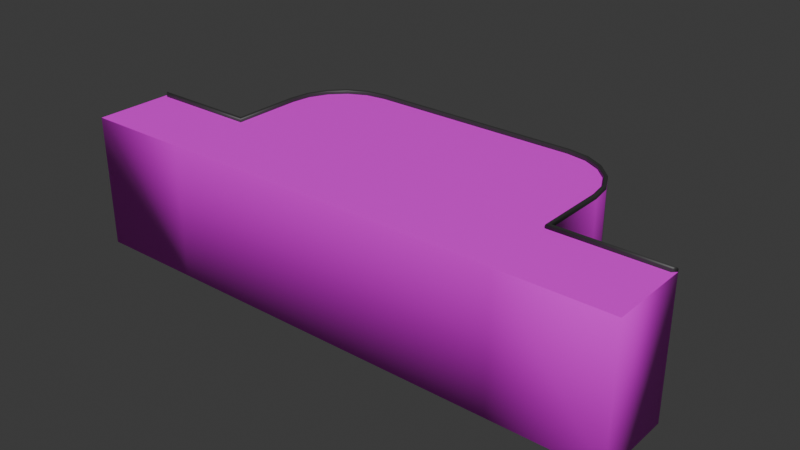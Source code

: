 # Source: stage.blend  (saved by Blender 5.0.119; exported with 4.5.12 LTS)
import bpy
from mathutils import Matrix  # noqa: F401  (used for matrix-valued properties, if any)

bpy.ops.wm.read_factory_settings(use_empty=True)
scene = bpy.context.scene
scene.name = 'Scene'

# ---- collections
col_collection = bpy.data.collections.new('Collection'); scene.collection.children.link(col_collection)

# ---- images (referenced by path relative to the original .blend; pixels are not part of the script)
import os
ASSET_DIR = os.environ.get("B2B_ASSET_DIR", "")  # directory of the original .blend (textures are referenced by path, not embedded)
HERE = os.path.dirname(os.path.abspath(__file__))  # packed textures are extracted next to this script under _unpacked/

def load_image(name, relpath, width, height, colorspace="sRGB"):
    """Load a texture the original file referenced (path relative to the .blend, or extracted next to this script)."""
    p = next((c for c in (os.path.join(HERE, relpath), os.path.join(ASSET_DIR, relpath)) if relpath and os.path.exists(c)), "")
    if p:
        img = bpy.data.images.load(p, check_existing=True)
        img.name = name
    else:  # same state as the original file: an image datablock whose file is absent (Cycles renders it pink)
        img = bpy.data.images.new(name, width, height)
        img.source = "FILE"
        img.filepath = "//" + (relpath or name)
    img.colorspace_settings.name = colorspace
    return img
img_stage_floor_pine_tex_jpg = load_image('stage_floor_pine_tex.jpg', 'stage_floor_pine_tex.jpg', 1024, 1024, 'sRGB')

# ---- materials (node trees are filled in below, after node groups)
mat_wood = bpy.data.materials.new('WOOD')
mat_wood.alpha_threshold = 0.0
mat_wood.use_backface_culling_lightprobe_volume = False
mat_wood.roughness = 0.5
mat_wood.line_color = (0.0, 0.0, 0.0, 1.0)
mat_edge = bpy.data.materials.new('EDGE')

# ---- material node trees
mat_wood.use_nodes = True; mat_wood.node_tree.nodes.clear()
_N = mat_wood.node_tree.nodes; _L = mat_wood.node_tree.links
n0 = _N.new('ShaderNodeOutputMaterial'); n0.name = 'Material Output'; n0.location = (200, 100)
n1 = _N.new('ShaderNodeBsdfPrincipled'); n1.name = 'Principled BSDF'; n1.location = (-200, 100)
n2 = _N.new('ShaderNodeTexImage'); n2.name = 'Image Texture'; n2.location = (-490, 80)
n2.image = img_stage_floor_pine_tex_jpg
_L.new(n1.outputs[0], n0.inputs[0])
_L.new(n2.outputs[0], n1.inputs[0])
n0.is_active_output = True
mat_edge.use_nodes = True; mat_edge.node_tree.nodes.clear()
_N = mat_edge.node_tree.nodes; _L = mat_edge.node_tree.links
n0 = _N.new('ShaderNodeBsdfPrincipled'); n0.name = 'Principled BSDF'; n0.location = (-200, 100)
n0.inputs[0].default_value = (0.0339, 0.0339, 0.0339, 1.0)
n1 = _N.new('ShaderNodeOutputMaterial'); n1.name = 'Material Output'; n1.location = (200, 100)
_L.new(n0.outputs[0], n1.inputs[0])
n1.is_active_output = True

# ---- world
world_world = bpy.data.worlds.new('World'); scene.world = world_world
world_world.use_nodes = True; world_world.node_tree.nodes.clear()
_N = world_world.node_tree.nodes; _L = world_world.node_tree.links
n0 = _N.new('ShaderNodeOutputWorld'); n0.name = 'World Output'; n0.location = (200, 100)
n1 = _N.new('ShaderNodeBackground'); n1.name = 'Background'; n1.location = (-200, 100)
n1.inputs[0].default_value = (0.05088, 0.05088, 0.05088, 1.0)
_L.new(n1.outputs[0], n0.inputs[0])
n0.is_active_output = True
world_world.color = (0.05088, 0.05088, 0.05088)
world_world.sun_shadow_jitter_overblur = 0.0

# ---- meshes
me_cube_001 = bpy.data.meshes.new('Cube.001')
me_cube_001.from_pydata([(-13.0, -1.0, -8.0), (-12.72, -1.278, 2.0), (13.0, -1.0, -8.0), (12.72, -1.278, 2.0), (-13.0, 4.0, -8.0), (-8.0, 9.0, -8.0), (-12.76, 5.545, -8.0), (-12.05, 6.939, -8.0), (-10.94, 8.045, -8.0), (-9.545, 8.755, -8.0), (-7.978, 8.722, 2.0), (-12.72, 3.978, 2.0), (-9.458, 8.488, 2.0), (-10.77, 7.817, 2.0), (-11.82, 6.774, 2.0), (-12.49, 5.458, 2.0), (8.0, 9.0, -8.0), (13.0, 4.0, -8.0), (9.545, 8.755, -8.0), (10.94, 8.045, -8.0), (12.05, 6.939, -8.0), (12.76, 5.545, -8.0), (12.72, 3.978, 2.0), (7.978, 8.722, 2.0), (12.49, 5.458, 2.0), (11.82, 6.774, 2.0), (10.77, 7.817, 2.0), (9.458, 8.488, 2.0), (-13.0, -7.0, -8.0), (-13.0, -6.722, 2.0), (13.0, -6.722, 2.0), (13.0, -7.0, -8.0), (20.72, -1.278, 2.0), (21.0, -1.0, -8.0), (20.72, -6.722, 2.0), (21.0, -7.0, -8.0), (-21.0, -1.0, -8.0), (-20.72, -1.278, 2.0), (-21.0, -7.0, -8.0), (-20.72, -6.722, 2.0), (-9.545, 8.755, 2.0), (-8.0, 9.0, 2.0), (-10.94, 8.045, 2.0), (-12.05, 6.939, 2.0), (-12.76, 5.545, 2.0), (-13.0, 4.0, 2.0), (12.76, 5.545, 2.0), (13.0, 4.0, 2.0), (12.05, 6.939, 2.0), (10.94, 8.045, 2.0), (9.545, 8.755, 2.0), (8.0, 9.0, 2.0), (-13.0, -1.0, 2.0), (13.0, -1.0, 2.0), (13.0, -7.0, 2.0), (-13.0, -7.0, 2.0), (21.0, -7.0, 2.0), (21.0, -1.0, 2.0), (-21.0, -7.0, 2.0), (-21.0, -1.0, 2.0), (-9.545, 8.755, 2.19), (-9.514, 8.659, 2.291), (-9.536, 8.727, 2.261), (-7.992, 8.9, 2.291), (-8.0, 9.0, 2.19), (-7.998, 8.971, 2.261), (-10.94, 8.045, 2.19), (-10.88, 7.963, 2.291), (-10.92, 8.021, 2.261), (-12.05, 6.939, 2.19), (-11.96, 6.879, 2.291), (-12.02, 6.921, 2.261), (-12.76, 5.545, 2.19), (-12.66, 5.514, 2.291), (-12.73, 5.536, 2.261), (-13.0, 4.0, 2.19), (-12.9, 3.992, 2.291), (-12.97, 3.998, 2.261), (12.76, 5.545, 2.19), (12.66, 5.514, 2.291), (12.73, 5.536, 2.261), (12.9, 3.992, 2.291), (13.0, 4.0, 2.19), (12.97, 3.998, 2.261), (12.05, 6.939, 2.19), (11.96, 6.879, 2.291), (12.02, 6.921, 2.261), (10.94, 8.045, 2.19), (10.88, 7.963, 2.291), (10.92, 8.021, 2.261), (9.545, 8.755, 2.19), (9.514, 8.659, 2.291), (9.536, 8.727, 2.261), (8.0, 9.0, 2.19), (7.992, 8.9, 2.291), (7.998, 8.971, 2.261), (-13.0, -1.0, 2.19), (-12.9, -1.1, 2.291), (-12.97, -1.029, 2.261), (12.9, -1.1, 2.291), (13.0, -1.0, 2.19), (12.97, -1.029, 2.261), (21.0, -1.0, 2.19), (20.9, -1.1, 2.291), (20.97, -1.029, 2.261), (-20.9, -1.1, 2.291), (-21.0, -1.0, 2.19), (-20.97, -1.029, 2.261), (-9.49, 8.584, 2.291), (-9.458, 8.488, 2.19), (-9.467, 8.516, 2.261), (-7.978, 8.722, 2.19), (-7.986, 8.822, 2.291), (-7.98, 8.751, 2.261), (-10.83, 7.9, 2.291), (-10.77, 7.817, 2.19), (-10.79, 7.842, 2.261), (-11.9, 6.833, 2.291), (-11.82, 6.774, 2.19), (-11.84, 6.791, 2.261), (-12.58, 5.49, 2.291), (-12.49, 5.458, 2.19), (-12.52, 5.467, 2.261), (-12.82, 3.986, 2.291), (-12.72, 3.978, 2.19), (-12.75, 3.98, 2.261), (12.58, 5.49, 2.291), (12.49, 5.458, 2.19), (12.52, 5.467, 2.261), (12.72, 3.978, 2.19), (12.82, 3.986, 2.291), (12.75, 3.98, 2.261), (11.9, 6.833, 2.291), (11.82, 6.774, 2.19), (11.84, 6.791, 2.261), (10.83, 7.9, 2.291), (10.77, 7.817, 2.19), (10.79, 7.842, 2.261), (9.49, 8.584, 2.291), (9.458, 8.488, 2.19), (9.467, 8.516, 2.261), (7.986, 8.822, 2.291), (7.978, 8.722, 2.19), (7.98, 8.751, 2.261), (-12.82, -1.178, 2.291), (-12.72, -1.278, 2.19), (-12.75, -1.249, 2.261), (12.72, -1.278, 2.19), (12.82, -1.178, 2.291), (12.75, -1.249, 2.261), (20.82, -1.178, 2.291), (20.72, -1.278, 2.19), (20.75, -1.249, 2.261), (-20.72, -1.278, 2.19), (-20.82, -1.178, 2.291), (-20.75, -1.249, 2.261)], [], [(0, 2, 31, 28), (41, 5, 9, 40), (40, 9, 8, 42), (42, 8, 7, 43), (43, 7, 6, 44), (44, 6, 4, 45), (47, 17, 21, 46), (46, 21, 20, 48), (48, 20, 19, 49), (49, 19, 18, 50), (50, 18, 16, 51), (4, 6, 7, 8, 9, 5, 16, 18, 19, 20, 21, 17, 2, 0), (0, 52, 45, 4), (5, 41, 51, 16), (22, 24, 25, 26, 27, 23, 10, 12, 13, 14, 15, 11, 1, 3), (17, 47, 53, 2), (31, 54, 55, 28), (29, 1, 37, 39), (3, 1, 29, 30), (31, 2, 33, 35), (33, 57, 56, 35), (3, 30, 34, 32), (2, 53, 57, 33), (54, 31, 35, 56), (59, 36, 38, 58), (52, 0, 36, 59), (28, 55, 58, 38), (0, 28, 38, 36), (30, 29, 55, 54), (32, 34, 56, 57), (34, 30, 54, 56), (39, 37, 59, 58), (29, 39, 58, 55), (61, 63, 65, 62), (62, 65, 64, 60), (67, 61, 62, 68), (68, 62, 60, 66), (70, 67, 68, 71), (71, 68, 66, 69), (73, 70, 71, 74), (74, 71, 69, 72), (76, 73, 74, 77), (77, 74, 72, 75), (79, 81, 83, 80), (80, 83, 82, 78), (85, 79, 80, 86), (86, 80, 78, 84), (88, 85, 86, 89), (89, 86, 84, 87), (91, 88, 89, 92), (92, 89, 87, 90), (94, 91, 92, 95), (95, 92, 90, 93), (97, 76, 77, 98), (98, 77, 75, 96), (63, 94, 95, 65), (65, 95, 93, 64), (100, 82, 83, 101), (101, 83, 81, 99), (102, 100, 101, 104), (104, 101, 99, 103), (96, 106, 107, 98), (98, 107, 105, 97), (109, 111, 113, 110), (110, 113, 112, 108), (115, 109, 110, 116), (116, 110, 108, 114), (118, 115, 116, 119), (119, 116, 114, 117), (121, 118, 119, 122), (122, 119, 117, 120), (124, 121, 122, 125), (125, 122, 120, 123), (127, 129, 131, 128), (128, 131, 130, 126), (133, 127, 128, 134), (134, 128, 126, 132), (136, 133, 134, 137), (137, 134, 132, 135), (139, 136, 137, 140), (140, 137, 135, 138), (142, 139, 140, 143), (143, 140, 138, 141), (145, 124, 125, 146), (146, 125, 123, 144), (111, 142, 143, 113), (113, 143, 141, 112), (148, 130, 131, 149), (149, 131, 129, 147), (150, 148, 149, 152), (152, 149, 147, 151), (144, 154, 155, 146), (146, 155, 153, 145), (41, 40, 60, 64), (114, 108, 61, 67), (108, 112, 63, 61), (40, 42, 66, 60), (51, 41, 64, 93), (112, 141, 94, 63), (117, 114, 67, 70), (42, 43, 69, 66), (43, 44, 72, 69), (120, 117, 70, 73), (123, 120, 73, 76), (44, 45, 75, 72), (144, 123, 76, 97), (45, 52, 96, 75), (47, 46, 78, 82), (132, 126, 79, 85), (126, 130, 81, 79), (46, 48, 84, 78), (53, 47, 82, 100), (130, 148, 99, 81), (135, 132, 85, 88), (48, 49, 87, 84), (49, 50, 90, 87), (138, 135, 88, 91), (141, 138, 91, 94), (50, 51, 93, 90), (52, 59, 106, 96), (154, 144, 97, 105), (57, 53, 100, 102), (148, 150, 103, 99), (32, 57, 102, 104, 103, 150, 152, 151), (59, 37, 153, 155, 154, 105, 107, 106), (13, 12, 109, 115), (12, 10, 111, 109), (10, 23, 142, 111), (14, 13, 115, 118), (15, 14, 118, 121), (11, 15, 121, 124), (1, 11, 124, 145), (24, 22, 129, 127), (25, 24, 127, 133), (22, 3, 147, 129), (26, 25, 133, 136), (27, 26, 136, 139), (23, 27, 139, 142), (37, 1, 145, 153), (3, 32, 151, 147)])
me_cube_001.polygons.foreach_set('use_smooth', [1, 1, 1, 1, 1, 1, 1, 1, 1, 1, 1, 1, 1, 1, 0, 1, 1, 0, 0, 1, 1, 0, 1, 1, 1, 1, 1, 1, 0, 0, 0, 0, 0, 1, 1, 1, 1, 1, 1, 1, 1, 1, 1, 1, 1, 1, 1, 1, 1, 1, 1, 1, 1, 1, 1, 1, 1, 1, 1, 1, 1, 1, 1, 1, 1, 1, 1, 1, 1, 1, 1, 1, 1, 1, 1, 1, 1, 1, 1, 1, 1, 1, 1, 1, 1, 1, 1, 1, 1, 1, 1, 1, 1, 1, 1, 1, 1, 1, 1, 1, 1, 1, 1, 1, 1, 1, 1, 1, 1, 1, 1, 1, 1, 1, 1, 1, 1, 1, 1, 1, 1, 1, 1, 1, 1, 1, 1, 1, 1, 1, 1, 1, 1, 1, 1, 1, 1, 1, 1, 1])
me_cube_001.polygons.foreach_set('material_index', [0, 0, 0, 0, 0, 0, 0, 0, 0, 0, 0, 0, 0, 0, 0, 0, 0, 0, 0, 0, 0, 0, 0, 0, 0, 0, 0, 0, 0, 0, 0, 0, 0, 1, 1, 1, 1, 1, 1, 1, 1, 1, 1, 1, 1, 1, 1, 1, 1, 1, 1, 1, 1, 1, 1, 1, 1, 1, 1, 1, 1, 1, 1, 1, 1, 1, 1, 1, 1, 1, 1, 1, 1, 1, 1, 1, 1, 1, 1, 1, 1, 1, 1, 1, 1, 1, 1, 1, 1, 1, 1, 1, 1, 1, 1, 1, 1, 1, 1, 1, 1, 1, 1, 1, 1, 1, 1, 1, 1, 1, 1, 1, 1, 1, 1, 1, 1, 1, 1, 1, 1, 1, 1, 1, 1, 1, 1, 1, 1, 1, 1, 1, 1, 1, 1, 1, 1, 1, 1, 1])
_uv = me_cube_001.uv_layers.new(name='UVMap')
_uv.uv.foreach_set('vector', [4.786, -5.485, -1.337, -5.485, -1.337, -6.898, 4.786, -6.898, 2.21, 5.399, 2.21, 7.741, 1.846, 7.735, 1.846, 5.393, 1.846, 5.393, 1.846, 7.735, 1.518, 7.717, 1.518, 5.375, -3.269, 2.729, -5.608, 2.723, -5.636, 2.451, -3.296, 2.457, -3.296, 2.457, -5.636, 2.451, -5.652, 2.115, -3.313, 2.121, -3.313, 2.121, -5.652, 2.115, -5.656, 1.749, -3.316, 1.755, -3.33, -5.924, -5.67, -5.917, -5.666, -6.283, -3.327, -6.29, -3.327, -6.29, -5.666, -6.283, -5.65, -6.619, -3.31, -6.626, -3.31, -6.626, -5.65, -6.619, -5.622, -6.891, -3.283, -6.898, 6.67, 5.375, 6.67, 7.717, 6.342, 7.735, 6.342, 5.393, 6.342, 5.393, 6.342, 7.735, 5.978, 7.741, 5.978, 5.399, 4.786, -4.307, 4.728, -3.944, 4.561, -3.615, 4.301, -3.355, 3.972, -3.188, 3.608, -3.13, -0.1596, -3.13, -0.5234, -3.188, -0.8517, -3.355, -1.112, -3.615, -1.279, -3.944, -1.337, -4.307, -1.337, -5.485, 4.786, -5.485, -5.647, 0.5726, -3.307, 0.579, -3.316, 1.755, -5.656, 1.749, 2.21, 7.741, 2.21, 5.399, 5.978, 5.399, 5.978, 7.741, 4.72, -0.5446, 4.665, -0.196, 4.507, 0.1137, 4.262, 0.3596, 3.952, 0.5174, 3.603, 0.5726, -0.1544, 0.5726, -0.5029, 0.5174, -0.8127, 0.3596, -1.059, 0.1137, -1.216, -0.196, -1.272, -0.5446, -1.272, -1.782, 4.72, -1.782, -5.67, -5.917, -3.33, -5.924, -3.321, -4.748, -5.661, -4.741, -1.337, 5.314, -1.337, 2.979, 4.786, 2.979, 4.786, 5.314, -1.337, -3.064, -1.272, -1.782, -3.156, -1.782, -3.156, -3.064, 4.72, -1.782, -1.272, -1.782, -1.337, -3.064, 4.786, -3.064, -1.337, -6.898, -1.337, -5.485, -3.221, -5.485, -3.221, -6.898, -5.568, -0.9593, -3.228, -0.9593, -3.221, 0.4522, -5.561, 0.4522, 4.72, -1.782, 4.786, -3.064, 6.604, -3.064, 6.604, -1.782, -5.625, -4.734, -3.283, -4.734, -3.283, -2.85, -5.625, -2.85, -1.337, 2.979, -1.337, 5.314, -3.221, 5.314, -3.221, 2.979, -3.228, 4.391, -5.568, 4.391, -5.561, 2.979, -3.221, 2.979, -3.283, -0.9662, -5.625, -0.9662, -5.625, -2.85, -3.283, -2.85, 4.786, 5.314, 4.786, 2.979, 6.67, 2.979, 6.67, 5.314, 4.786, -5.485, 4.786, -6.898, 6.67, -6.898, 6.67, -5.485, 4.786, -3.064, -1.337, -3.064, -1.337, -3.13, 4.786, -3.13, 6.604, -1.782, 6.604, -3.064, 6.67, -3.13, 6.67, -1.717, 6.604, -3.064, 4.786, -3.064, 4.786, -3.13, 6.67, -3.13, -3.156, -3.064, -3.156, -1.782, -3.221, -1.717, -3.221, -3.13, -1.337, -3.064, -3.156, -3.064, -3.221, -3.13, -1.337, -3.13, -0.5091, 2.906, -0.1508, 2.962, -0.1521, 2.979, -0.5143, 2.922, 1.848, 5.331, 2.21, 5.337, 2.21, 5.354, 1.846, 5.348, -0.8307, 2.742, -0.5091, 2.906, -0.5143, 2.922, -0.8406, 2.756, 1.522, 5.314, 1.848, 5.331, 1.846, 5.348, 1.518, 5.331, -1.086, 2.487, -0.8307, 2.742, -0.8406, 2.756, -1.1, 2.497, -3.235, 2.453, -3.207, 2.724, -3.224, 2.729, -3.252, 2.457, -1.25, 2.165, -1.086, 2.487, -1.1, 2.497, -1.266, 2.17, -3.251, 2.12, -3.235, 2.453, -3.252, 2.457, -3.268, 2.122, -1.306, 1.807, -1.25, 2.165, -1.266, 2.17, -1.323, 1.808, -3.255, 1.755, -3.251, 2.12, -3.268, 2.122, -3.272, 1.755, 4.712, 2.165, 4.769, 1.807, 4.786, 1.808, 4.729, 2.17, -3.265, -6.288, -3.268, -5.924, -3.286, -5.924, -3.282, -6.29, 4.549, 2.487, 4.712, 2.165, 4.729, 2.17, 4.562, 2.497, -3.248, -6.622, -3.265, -6.288, -3.282, -6.29, -3.266, -6.626, 4.293, 2.742, 4.549, 2.487, 4.562, 2.497, 4.303, 2.756, -3.221, -6.892, -3.248, -6.622, -3.266, -6.626, -3.238, -6.898, 3.972, 2.906, 4.293, 2.742, 4.303, 2.756, 3.977, 2.922, 6.339, 5.331, 6.666, 5.314, 6.67, 5.331, 6.342, 5.348, 3.613, 2.962, 3.972, 2.906, 3.977, 2.922, 3.615, 2.979, 5.977, 5.337, 6.339, 5.331, 6.342, 5.348, 5.978, 5.354, -1.306, 0.6075, -1.306, 1.807, -1.323, 1.808, -1.323, 0.6242, -3.245, 0.5726, -3.255, 1.755, -3.272, 1.755, -3.263, 0.5792, -0.1508, 2.962, 3.613, 2.962, 3.615, 2.979, -0.1521, 2.979, 2.21, 5.337, 5.977, 5.337, 5.978, 5.354, 2.21, 5.354, -3.276, -4.748, -3.286, -5.924, -3.268, -5.924, -3.259, -4.741, 4.786, 0.6242, 4.786, 1.808, 4.769, 1.807, 4.769, 0.6075, -3.238, -2.85, -3.238, -4.734, -3.221, -4.741, -3.221, -2.857, 6.67, 0.6242, 4.786, 0.6242, 4.769, 0.6075, 6.653, 0.6075, -3.238, -0.9662, -3.238, -2.85, -3.221, -2.843, -3.221, -0.9593, -1.323, 0.6242, -3.207, 0.6242, -3.19, 0.6075, -1.306, 0.6075, 0.9564, 5.338, 0.6079, 5.331, 0.6084, 5.314, 0.9586, 5.321, -0.4982, 2.872, -0.148, 2.928, -0.1493, 2.944, -0.5034, 2.888, 1.266, 5.359, 0.9564, 5.338, 0.9586, 5.321, 1.27, 5.342, -0.8099, 2.713, -0.4982, 2.872, -0.5034, 2.888, -0.8199, 2.727, 1.512, 5.392, 1.266, 5.359, 1.27, 5.342, 1.518, 5.375, -1.057, 2.466, -0.8099, 2.713, -0.8199, 2.727, -1.071, 2.476, -4.789, 2.749, -5.092, 2.763, -5.096, 2.745, -4.791, 2.731, -1.216, 2.154, -1.057, 2.466, -1.071, 2.476, -1.232, 2.159, -4.444, 2.747, -4.789, 2.749, -4.791, 2.731, -4.444, 2.729, -1.272, 1.804, -1.216, 2.154, -1.232, 2.159, -1.288, 1.805, -4.789, 2.866, -4.444, 2.868, -4.444, 2.885, -4.791, 2.883, 4.679, 2.154, 4.734, 1.804, 4.751, 1.805, 4.695, 2.159, -5.092, 2.852, -4.789, 2.866, -4.791, 2.883, -5.096, 2.869, 4.52, 2.466, 4.679, 2.154, 4.695, 2.159, 4.534, 2.476, -3.808, 5.359, -4.054, 5.392, -4.06, 5.375, -3.812, 5.342, 4.273, 2.713, 4.52, 2.466, 4.534, 2.476, 4.283, 2.727, -3.498, 5.338, -3.808, 5.359, -3.812, 5.342, -3.501, 5.321, 3.961, 2.872, 4.273, 2.713, 4.283, 2.727, 3.966, 2.888, -3.15, 5.331, -3.498, 5.338, -3.501, 5.321, -3.15, 5.314, 3.611, 2.928, 3.961, 2.872, 3.966, 2.888, 3.612, 2.944, -3.207, 2.763, -4.444, 2.747, -4.444, 2.729, -3.214, 2.745, -1.272, 0.5726, -1.272, 1.804, -1.288, 1.805, -1.288, 0.5893, 0.6079, 5.331, -3.15, 5.331, -3.15, 5.314, 0.6084, 5.314, -0.148, 2.928, 3.611, 2.928, 3.612, 2.944, -0.1493, 2.944, 4.751, 0.5893, 4.751, 1.805, 4.734, 1.804, 4.734, 0.5726, -3.214, 2.869, -4.444, 2.885, -4.444, 2.868, -3.207, 2.852, 6.635, 0.5893, 4.751, 0.5893, 4.734, 0.5726, 6.618, 0.5726, -3.266, 2.947, -5.15, 2.958, -5.157, 2.941, -3.273, 2.929, -1.288, 0.5893, -3.172, 0.5893, -3.156, 0.5726, -1.272, 0.5726, -5.163, 0.4522, -3.28, 0.4635, -3.287, 0.4809, -5.17, 0.4697, 2.21, 5.399, 1.846, 5.393, 1.846, 5.348, 2.21, 5.354, -0.8199, 2.727, -0.5034, 2.888, -0.5091, 2.906, -0.8307, 2.742, -0.5034, 2.888, -0.1493, 2.944, -0.1508, 2.962, -0.5091, 2.906, 1.846, 5.393, 1.518, 5.375, 1.518, 5.331, 1.846, 5.348, 5.978, 5.399, 2.21, 5.399, 2.21, 5.354, 5.978, 5.354, -0.1493, 2.944, 3.612, 2.944, 3.613, 2.962, -0.1508, 2.962, -1.071, 2.476, -0.8199, 2.727, -0.8307, 2.742, -1.086, 2.487, -3.269, 2.729, -3.296, 2.457, -3.252, 2.457, -3.224, 2.729, -3.296, 2.457, -3.313, 2.121, -3.268, 2.122, -3.252, 2.457, -1.232, 2.159, -1.071, 2.476, -1.086, 2.487, -1.25, 2.165, -1.288, 1.805, -1.232, 2.159, -1.25, 2.165, -1.306, 1.807, -3.313, 2.121, -3.316, 1.755, -3.272, 1.755, -3.268, 2.122, -1.288, 0.5893, -1.288, 1.805, -1.306, 1.807, -1.306, 0.6075, -3.316, 1.755, -3.307, 0.579, -3.263, 0.5792, -3.272, 1.755, -3.33, -5.924, -3.327, -6.29, -3.282, -6.29, -3.286, -5.924, 4.534, 2.476, 4.695, 2.159, 4.712, 2.165, 4.549, 2.487, 4.695, 2.159, 4.751, 1.805, 4.769, 1.807, 4.712, 2.165, -3.327, -6.29, -3.31, -6.626, -3.266, -6.626, -3.282, -6.29, -3.321, -4.748, -3.33, -5.924, -3.286, -5.924, -3.276, -4.748, 4.751, 1.805, 4.751, 0.5893, 4.769, 0.6075, 4.769, 1.807, 4.283, 2.727, 4.534, 2.476, 4.549, 2.487, 4.293, 2.742, -3.31, -6.626, -3.283, -6.898, -3.238, -6.898, -3.266, -6.626, 6.67, 5.375, 6.342, 5.393, 6.342, 5.348, 6.67, 5.331, 3.966, 2.888, 4.283, 2.727, 4.293, 2.742, 3.972, 2.906, 3.612, 2.944, 3.966, 2.888, 3.972, 2.906, 3.613, 2.962, 6.342, 5.393, 5.978, 5.399, 5.978, 5.354, 6.342, 5.348, -3.283, -0.9662, -3.283, -2.85, -3.238, -2.85, -3.238, -0.9662, -3.172, 0.5893, -1.288, 0.5893, -1.306, 0.6075, -3.19, 0.6075, -3.283, -2.85, -3.283, -4.734, -3.238, -4.734, -3.238, -2.85, 4.751, 0.5893, 6.635, 0.5893, 6.653, 0.6075, 4.769, 0.6075, -3.273, 2.885, -3.207, 2.893, -3.207, 2.938, -3.214, 2.953, -3.231, 2.958, -3.249, 2.956, -3.266, 2.947, -3.273, 2.929, -3.221, 0.517, -3.287, 0.5253, -3.287, 0.4809, -3.28, 0.4635, -3.263, 0.4545, -3.245, 0.4522, -3.228, 0.457, -3.221, 0.4727, 1.266, 5.404, 0.9564, 5.383, 0.9564, 5.338, 1.266, 5.359, 0.9564, 5.383, 0.6079, 5.375, 0.6079, 5.331, 0.9564, 5.338, 0.6079, 5.375, -3.15, 5.375, -3.15, 5.331, 0.6079, 5.331, 1.512, 5.436, 1.266, 5.404, 1.266, 5.359, 1.512, 5.392, -4.79, 2.793, -5.093, 2.807, -5.092, 2.763, -4.789, 2.749, -4.444, 2.791, -4.79, 2.793, -4.789, 2.749, -4.444, 2.747, -3.208, 2.807, -4.444, 2.791, -4.444, 2.747, -3.207, 2.763, -4.79, 2.821, -4.444, 2.823, -4.444, 2.868, -4.789, 2.866, -5.093, 2.807, -4.79, 2.821, -4.789, 2.866, -5.092, 2.852, -4.444, 2.823, -3.208, 2.807, -3.207, 2.852, -4.444, 2.868, -3.808, 5.404, -4.054, 5.436, -4.054, 5.392, -3.808, 5.359, -3.498, 5.383, -3.808, 5.404, -3.808, 5.359, -3.498, 5.338, -3.15, 5.375, -3.498, 5.383, -3.498, 5.338, -3.15, 5.331, -3.287, 0.5253, -5.171, 0.514, -5.17, 0.4697, -3.287, 0.4809, -5.157, 2.896, -3.273, 2.885, -3.273, 2.929, -5.157, 2.941])
me_cube_001.materials.append(mat_wood)
me_cube_001.materials.append(mat_edge)
me_cube_001.update()
me_cube_001.normals_split_custom_set([tuple(v) for v in zip(*[iter([-0.3015, 0.3015, -0.9045, 0.3015, 0.3015, -0.9045, 0.0, -0.7071, -0.7071, 0.0, -0.7071, -0.7071, -0.07846, 0.9969, 0.0, -0.0568, 0.7217, -0.6899, -0.2284, 0.703, -0.6735, -0.309, 0.9511, 0.0, -0.309, 0.9511, 0.0, -0.2284, 0.703, -0.6735, -0.4345, 0.598, -0.6735, -0.5878, 0.809, 0.0, -0.5878, 0.809, 0.0, -0.4345, 0.598, -0.6735, -0.598, 0.4345, -0.6735, -0.809, 0.5878, 0.0, -0.809, 0.5878, 0.0, -0.598, 0.4345, -0.6735, -0.703, 0.2284, -0.6735, -0.9511, 0.309, 0.0, -0.9511, 0.309, 0.0, -0.703, 0.2284, -0.6735, -0.7217, 0.0568, -0.6899, -0.9969, 0.07846, 0.0, 0.9969, 0.07846, 0.0, 0.7217, 0.0568, -0.6899, 0.703, 0.2284, -0.6735, 0.9511, 0.309, 0.0, 0.9511, 0.309, 0.0, 0.703, 0.2284, -0.6735, 0.598, 0.4345, -0.6735, 0.809, 0.5878, 0.0, 0.809, 0.5878, 0.0, 0.598, 0.4345, -0.6735, 0.4345, 0.598, -0.6735, 0.5878, 0.809, 0.0, 0.5878, 0.809, 0.0, 0.4345, 0.598, -0.6735, 0.2284, 0.703, -0.6735, 0.309, 0.9511, 0.0, 0.309, 0.9511, 0.0, 0.2284, 0.703, -0.6735, 0.0568, 0.7217, -0.6899, 0.07846, 0.9969, 0.0, -0.7217, 0.0568, -0.6899, -0.703, 0.2284, -0.6735, -0.598, 0.4345, -0.6735, -0.4345, 0.598, -0.6735, -0.2284, 0.703, -0.6735, -0.0568, 0.7217, -0.6899, 0.0568, 0.7217, -0.6899, 0.2284, 0.703, -0.6735, 0.4345, 0.598, -0.6735, 0.598, 0.4345, -0.6735, 0.703, 0.2284, -0.6735, 0.7217, 0.0568, -0.6899, 0.3015, 0.3015, -0.9045, -0.3015, 0.3015, -0.9045, -0.3015, 0.3015, -0.9045, -0.7071, 0.7071, 0.0, -0.9969, 0.07846, 0.0, -0.7217, 0.0568, -0.6899, -0.0568, 0.7217, -0.6899, -0.07846, 0.9969, 0.0, 0.07846, 0.9969, 0.0, 0.0568, 0.7217, -0.6899, -3.905e-09, 0.0, 1.0, -3.905e-09, 0.0, 1.0, -3.905e-09, 0.0, 1.0, -3.905e-09, 0.0, 1.0, -3.905e-09, 0.0, 1.0, -3.905e-09, 0.0, 1.0, -3.905e-09, 0.0, 1.0, -3.905e-09, 0.0, 1.0, -3.905e-09, 0.0, 1.0, -3.905e-09, 0.0, 1.0, -3.905e-09, 0.0, 1.0, -3.905e-09, 0.0, 1.0, -3.905e-09, 0.0, 1.0, -3.905e-09, 0.0, 1.0, 0.7217, 0.0568, -0.6899, 0.9969, 0.07846, 0.0, 0.7071, 0.7071, 0.0, 0.3015, 0.3015, -0.9045, 0.0, -0.7071, -0.7071, 0.0, -1.0, 0.0, 0.0, -1.0, 0.0, 0.0, -0.7071, -0.7071, 0.0, 0.0, 1.0, 0.0, 0.0, 1.0, 0.0, 0.0, 1.0, 0.0, 0.0, 1.0, 0.0, 0.0, 1.0, 0.0, 0.0, 1.0, 0.0, 0.0, 1.0, 0.0, 0.0, 1.0, 0.0, -0.7071, -0.7071, 0.3015, 0.3015, -0.9045, 0.5774, 0.5774, -0.5774, 0.5774, -0.5774, -0.5774, 0.5774, 0.5774, -0.5774, 0.7972, 0.6037, 3.287e-08, 0.7071, -0.7071, 0.0, 0.5774, -0.5774, -0.5774, 0.0, 0.0, 1.0, 0.0, 0.0, 1.0, 0.0, 0.0, 1.0, 0.0, 0.0, 1.0, 0.3015, 0.3015, -0.9045, 0.7071, 0.7071, 0.0, 0.7972, 0.6037, 3.287e-08, 0.5774, 0.5774, -0.5774, 0.0, -1.0, 0.0, 0.0, -0.7071, -0.7071, 0.5774, -0.5774, -0.5774, 0.7071, -0.7071, 0.0, -0.7972, 0.6037, 1.479e-07, -0.5774, 0.5774, -0.5774, -0.5774, -0.5774, -0.5774, -0.7071, -0.7071, 0.0, -0.7071, 0.7071, 0.0, -0.3015, 0.3015, -0.9045, -0.5774, 0.5774, -0.5774, -0.7972, 0.6037, 1.479e-07, 0.0, -0.7071, -0.7071, 0.0, -1.0, 0.0, -0.7071, -0.7071, 0.0, -0.5774, -0.5774, -0.5774, -0.3015, 0.3015, -0.9045, 0.0, -0.7071, -0.7071, -0.5774, -0.5774, -0.5774, -0.5774, 0.5774, -0.5774, 0.0, 0.0, 1.0, 0.0, 0.0, 1.0, 0.0, 0.0, 1.0, 0.0, 0.0, 1.0, 0.0, 0.0, 1.0, 0.0, 0.0, 1.0, 0.0, 0.0, 1.0, 0.0, 0.0, 1.0, 0.0, 0.0, 1.0, 0.0, 0.0, 1.0, 0.0, 0.0, 1.0, 0.0, 0.0, 1.0, 0.0, 0.0, 1.0, 0.0, 0.0, 1.0, 0.0, 0.0, 1.0, 0.0, 0.0, 1.0, 0.0, 0.0, 1.0, 0.0, 0.0, 1.0, 0.0, 0.0, 1.0, 0.0, 0.0, 1.0, -0.06532, 0.201, 0.9774, -0.016, 0.2032, 0.979, -0.05615, 0.7135, 0.6984, -0.2232, 0.6869, 0.6916, -0.2232, 0.6869, 0.6916, -0.05615, 0.7135, 0.6984, -0.07697, 0.978, 0.1938, -0.3032, 0.9331, 0.1936, -0.1242, 0.171, 0.9774, -0.06532, 0.201, 0.9774, -0.2232, 0.6869, 0.6916, -0.4245, 0.5843, 0.6916, -0.4245, 0.5843, 0.6916, -0.2232, 0.6869, 0.6916, -0.3032, 0.9331, 0.1936, -0.5767, 0.7937, 0.1936, -0.171, 0.1242, 0.9774, -0.1242, 0.171, 0.9774, -0.4245, 0.5843, 0.6916, -0.5843, 0.4245, 0.6916, -0.5843, 0.4245, 0.6916, -0.4245, 0.5843, 0.6916, -0.5767, 0.7937, 0.1936, -0.7937, 0.5767, 0.1936, -0.201, 0.06532, 0.9774, -0.171, 0.1242, 0.9774, -0.5843, 0.4245, 0.6916, -0.6869, 0.2232, 0.6916, -0.6869, 0.2232, 0.6916, -0.5843, 0.4245, 0.6916, -0.7937, 0.5767, 0.1936, -0.9331, 0.3032, 0.1935, -0.2032, 0.016, 0.979, -0.201, 0.06532, 0.9774, -0.6869, 0.2232, 0.6916, -0.7135, 0.05615, 0.6984, -0.7135, 0.05615, 0.6984, -0.6869, 0.2232, 0.6916, -0.9331, 0.3032, 0.1935, -0.978, 0.07697, 0.1938, 0.201, 0.06532, 0.9774, 0.2032, 0.016, 0.979, 0.7135, 0.05615, 0.6984, 0.6869, 0.2232, 0.6916, 0.6869, 0.2232, 0.6916, 0.7135, 0.05615, 0.6984, 0.978, 0.07697, 0.1938, 0.9331, 0.3032, 0.1935, 0.171, 0.1242, 0.9774, 0.201, 0.06532, 0.9774, 0.6869, 0.2232, 0.6916, 0.5843, 0.4245, 0.6916, 0.5843, 0.4245, 0.6916, 0.6869, 0.2232, 0.6916, 0.9331, 0.3032, 0.1935, 0.7937, 0.5767, 0.1936, 0.1242, 0.171, 0.9774, 0.171, 0.1242, 0.9774, 0.5843, 0.4245, 0.6916, 0.4245, 0.5843, 0.6916, 0.4245, 0.5843, 0.6916, 0.5843, 0.4245, 0.6916, 0.7937, 0.5767, 0.1936, 0.5767, 0.7937, 0.1936, 0.06532, 0.201, 0.9774, 0.1242, 0.171, 0.9774, 0.4245, 0.5843, 0.6916, 0.2232, 0.6869, 0.6916, 0.2232, 0.6869, 0.6916, 0.4245, 0.5843, 0.6916, 0.5767, 0.7937, 0.1936, 0.3032, 0.9331, 0.1936, 0.016, 0.2032, 0.979, 0.06532, 0.201, 0.9774, 0.2232, 0.6869, 0.6916, 0.05615, 0.7135, 0.6984, 0.05615, 0.7135, 0.6984, 0.2232, 0.6869, 0.6916, 0.3032, 0.9331, 0.1936, 0.07697, 0.978, 0.1938, -0.05049, 0.05049, 0.9974, -0.2032, 0.016, 0.979, -0.7135, 0.05615, 0.6984, -0.3377, 0.3377, 0.8786, -0.3377, 0.3377, 0.8786, -0.7135, 0.05615, 0.6984, -0.978, 0.07697, 0.1938, -0.675, 0.675, 0.2978, -0.016, 0.2032, 0.979, 0.016, 0.2032, 0.979, 0.05615, 0.7135, 0.6984, -0.05615, 0.7135, 0.6984, -0.05615, 0.7135, 0.6984, 0.05615, 0.7135, 0.6984, 0.07697, 0.978, 0.1938, -0.07697, 0.978, 0.1938, 0.675, 0.675, 0.2978, 0.978, 0.07697, 0.1938, 0.7135, 0.05615, 0.6984, 0.3377, 0.3377, 0.8786, 0.3377, 0.3377, 0.8786, 0.7135, 0.05615, 0.6984, 0.2032, 0.016, 0.979, 0.05049, 0.05049, 0.9974, 0.888, 0.4028, 0.2218, 0.675, 0.675, 0.2978, 0.3377, 0.3377, 0.8786, 0.7341, 0.1818, 0.6542, 0.7341, 0.1818, 0.6542, 0.3377, 0.3377, 0.8786, 0.05049, 0.05049, 0.9974, 0.5413, -0.3038, 0.784, -0.675, 0.675, 0.2978, -0.888, 0.4028, 0.2218, -0.7341, 0.1818, 0.6542, -0.3377, 0.3377, 0.8786, -0.3377, 0.3377, 0.8786, -0.7341, 0.1818, 0.6542, -0.5413, -0.3038, 0.784, -0.05049, 0.05049, 0.9974, 0.3027, -0.9316, 0.2012, 0.07691, -0.9773, 0.1975, 0.05465, -0.6944, 0.7176, 0.2113, -0.6502, 0.7298, 0.2113, -0.6502, 0.7298, 0.05465, -0.6944, 0.7176, 0.01453, -0.1846, 0.9827, 0.05385, -0.1657, 0.9847, 0.5758, -0.7925, 0.2012, 0.3027, -0.9316, 0.2012, 0.2113, -0.6502, 0.7298, 0.4019, -0.5531, 0.7298, 0.4019, -0.5531, 0.7298, 0.2113, -0.6502, 0.7298, 0.05385, -0.1657, 0.9847, 0.1024, -0.141, 0.9847, 0.7925, -0.5758, 0.2011, 0.5758, -0.7925, 0.2012, 0.4019, -0.5531, 0.7298, 0.5531, -0.4019, 0.7298, 0.5531, -0.4019, 0.7298, 0.4019, -0.5531, 0.7298, 0.1024, -0.141, 0.9847, 0.141, -0.1024, 0.9847, 0.9316, -0.3027, 0.2012, 0.7925, -0.5758, 0.2011, 0.5531, -0.4019, 0.7298, 0.6502, -0.2113, 0.7298, 0.6502, -0.2113, 0.7298, 0.5531, -0.4019, 0.7298, 0.141, -0.1024, 0.9847, 0.1657, -0.05385, 0.9847, 0.9773, -0.07691, 0.1975, 0.9316, -0.3027, 0.2012, 0.6502, -0.2113, 0.7298, 0.6943, -0.05465, 0.7176, 0.6943, -0.05465, 0.7176, 0.6502, -0.2113, 0.7298, 0.1657, -0.05385, 0.9847, 0.1846, -0.01453, 0.9827, -0.9316, -0.3027, 0.2012, -0.9773, -0.07691, 0.1975, -0.6943, -0.05465, 0.7176, -0.6502, -0.2113, 0.7298, -0.6502, -0.2113, 0.7298, -0.6943, -0.05465, 0.7176, -0.1846, -0.01453, 0.9827, -0.1657, -0.05385, 0.9847, -0.7925, -0.5758, 0.2011, -0.9316, -0.3027, 0.2012, -0.6502, -0.2113, 0.7298, -0.5531, -0.4019, 0.7298, -0.5531, -0.4019, 0.7298, -0.6502, -0.2113, 0.7298, -0.1657, -0.05385, 0.9847, -0.141, -0.1024, 0.9847, -0.5758, -0.7925, 0.2012, -0.7925, -0.5758, 0.2011, -0.5531, -0.4019, 0.7298, -0.4019, -0.5531, 0.7298, -0.4019, -0.5531, 0.7298, -0.5531, -0.4019, 0.7298, -0.141, -0.1024, 0.9847, -0.1024, -0.141, 0.9847, -0.3027, -0.9316, 0.2012, -0.5758, -0.7925, 0.2012, -0.4019, -0.5531, 0.7298, -0.2113, -0.6502, 0.7298, -0.2113, -0.6502, 0.7298, -0.4019, -0.5531, 0.7298, -0.1024, -0.141, 0.9847, -0.05385, -0.1657, 0.9847, -0.07691, -0.9773, 0.1975, -0.3027, -0.9316, 0.2012, -0.2113, -0.6502, 0.7298, -0.05465, -0.6944, 0.7176, -0.05465, -0.6944, 0.7176, -0.2113, -0.6502, 0.7298, -0.05385, -0.1657, 0.9847, -0.01453, -0.1846, 0.9827, 0.6871, -0.6871, 0.2361, 0.9773, -0.07691, 0.1975, 0.6943, -0.05465, 0.7176, 0.4975, -0.4975, 0.7106, 0.4975, -0.4975, 0.7106, 0.6943, -0.05465, 0.7176, 0.1846, -0.01453, 0.9827, 0.1481, -0.1481, 0.9778, 0.07691, -0.9773, 0.1975, -0.07691, -0.9773, 0.1975, -0.05465, -0.6944, 0.7176, 0.05465, -0.6944, 0.7176, 0.05465, -0.6944, 0.7176, -0.05465, -0.6944, 0.7176, -0.01453, -0.1846, 0.9827, 0.01453, -0.1846, 0.9827, -0.1481, -0.1481, 0.9778, -0.1846, -0.01453, 0.9827, -0.6943, -0.05465, 0.7176, -0.4975, -0.4975, 0.7106, -0.4975, -0.4975, 0.7106, -0.6943, -0.05465, 0.7176, -0.9773, -0.07691, 0.1975, -0.6871, -0.6871, 0.2361, 0.4603, -0.5322, 0.7106, -0.1481, -0.1481, 0.9778, -0.4975, -0.4975, 0.7106, 0.3502, -0.7653, 0.54, 0.3502, -0.7653, 0.54, -0.4975, -0.4975, 0.7106, -0.6871, -0.6871, 0.2361, 0.3313, -0.9341, 0.1329, 0.1481, -0.1481, 0.9778, -0.4603, -0.5322, 0.7106, -0.3502, -0.7653, 0.54, 0.4975, -0.4975, 0.7106, 0.4975, -0.4975, 0.7106, -0.3502, -0.7653, 0.54, -0.3313, -0.9341, 0.1329, 0.6871, -0.6871, 0.2361, -0.07846, 0.9969, 0.0, -0.309, 0.9511, 0.0, -0.3032, 0.9331, 0.1936, -0.07697, 0.978, 0.1938, 0.1024, -0.141, 0.9847, 0.05385, -0.1657, 0.9847, -0.06532, 0.201, 0.9774, -0.1242, 0.171, 0.9774, 0.05385, -0.1657, 0.9847, 0.01453, -0.1846, 0.9827, -0.016, 0.2032, 0.979, -0.06532, 0.201, 0.9774, -0.309, 0.9511, 0.0, -0.5878, 0.809, 0.0, -0.5767, 0.7937, 0.1936, -0.3032, 0.9331, 0.1936, 0.07846, 0.9969, 0.0, -0.07846, 0.9969, 0.0, -0.07697, 0.978, 0.1938, 0.07697, 0.978, 0.1938, 0.01453, -0.1846, 0.9827, -0.01453, -0.1846, 0.9827, 0.016, 0.2032, 0.979, -0.016, 0.2032, 0.979, 0.141, -0.1024, 0.9847, 0.1024, -0.141, 0.9847, -0.1242, 0.171, 0.9774, -0.171, 0.1242, 0.9774, -0.5878, 0.809, 0.0, -0.809, 0.5878, 0.0, -0.7937, 0.5767, 0.1936, -0.5767, 0.7937, 0.1936, -0.809, 0.5878, 0.0, -0.9511, 0.309, 0.0, -0.9331, 0.3032, 0.1935, -0.7937, 0.5767, 0.1936, 0.1657, -0.05385, 0.9847, 0.141, -0.1024, 0.9847, -0.171, 0.1242, 0.9774, -0.201, 0.06532, 0.9774, 0.1846, -0.01453, 0.9827, 0.1657, -0.05385, 0.9847, -0.201, 0.06532, 0.9774, -0.2032, 0.016, 0.979, -0.9511, 0.309, 0.0, -0.9969, 0.07846, 0.0, -0.978, 0.07697, 0.1938, -0.9331, 0.3032, 0.1935, 0.1481, -0.1481, 0.9778, 0.1846, -0.01453, 0.9827, -0.2032, 0.016, 0.979, -0.05049, 0.05049, 0.9974, -0.9969, 0.07846, 0.0, -0.7071, 0.7071, 0.0, -0.675, 0.675, 0.2978, -0.978, 0.07697, 0.1938, 0.9969, 0.07846, 0.0, 0.9511, 0.309, 0.0, 0.9331, 0.3032, 0.1935, 0.978, 0.07697, 0.1938, -0.141, -0.1024, 0.9847, -0.1657, -0.05385, 0.9847, 0.201, 0.06532, 0.9774, 0.171, 0.1242, 0.9774, -0.1657, -0.05385, 0.9847, -0.1846, -0.01453, 0.9827, 0.2032, 0.016, 0.979, 0.201, 0.06532, 0.9774, 0.9511, 0.309, 0.0, 0.809, 0.5878, 0.0, 0.7937, 0.5767, 0.1936, 0.9331, 0.3032, 0.1935, 0.7071, 0.7071, 0.0, 0.9969, 0.07846, 0.0, 0.978, 0.07697, 0.1938, 0.675, 0.675, 0.2978, -0.1846, -0.01453, 0.9827, -0.1481, -0.1481, 0.9778, 0.05049, 0.05049, 0.9974, 0.2032, 0.016, 0.979, -0.1024, -0.141, 0.9847, -0.141, -0.1024, 0.9847, 0.171, 0.1242, 0.9774, 0.1242, 0.171, 0.9774, 0.809, 0.5878, 0.0, 0.5878, 0.809, 0.0, 0.5767, 0.7937, 0.1936, 0.7937, 0.5767, 0.1936, 0.5878, 0.809, 0.0, 0.309, 0.9511, 0.0, 0.3032, 0.9331, 0.1936, 0.5767, 0.7937, 0.1936, -0.05385, -0.1657, 0.9847, -0.1024, -0.141, 0.9847, 0.1242, 0.171, 0.9774, 0.06532, 0.201, 0.9774, -0.01453, -0.1846, 0.9827, -0.05385, -0.1657, 0.9847, 0.06532, 0.201, 0.9774, 0.016, 0.2032, 0.979, 0.309, 0.9511, 0.0, 0.07846, 0.9969, 0.0, 0.07697, 0.978, 0.1938, 0.3032, 0.9331, 0.1936, -0.7071, 0.7071, 0.0, -0.7972, 0.6037, 1.479e-07, -0.888, 0.4028, 0.2218, -0.675, 0.675, 0.2978, -0.4603, -0.5322, 0.7106, 0.1481, -0.1481, 0.9778, -0.05049, 0.05049, 0.9974, -0.5413, -0.3038, 0.784, 0.7972, 0.6037, 3.287e-08, 0.7071, 0.7071, 0.0, 0.675, 0.675, 0.2978, 0.888, 0.4028, 0.2218, -0.1481, -0.1481, 0.9778, 0.4603, -0.5322, 0.7106, 0.5413, -0.3038, 0.784, 0.05049, 0.05049, 0.9974, 0.3827, -0.9239, 3.81e-08, 0.7972, 0.6037, 3.287e-08, 0.888, 0.4028, 0.2218, 0.7341, 0.1818, 0.6542, 0.5413, -0.3038, 0.784, 0.4603, -0.5322, 0.7106, 0.3502, -0.7653, 0.54, 0.3313, -0.9341, 0.1329, -0.7972, 0.6037, 1.479e-07, -0.3827, -0.9239, 1.714e-07, -0.3313, -0.9341, 0.1329, -0.3502, -0.7653, 0.54, -0.4603, -0.5322, 0.7106, -0.5413, -0.3038, 0.784, -0.7341, 0.1818, 0.6542, -0.888, 0.4028, 0.2218, 0.5878, -0.809, 0.0, 0.309, -0.9511, 0.0, 0.3027, -0.9316, 0.2012, 0.5758, -0.7925, 0.2012, 0.309, -0.9511, 0.0, 0.07846, -0.9969, 0.0, 0.07691, -0.9773, 0.1975, 0.3027, -0.9316, 0.2012, 0.07846, -0.9969, 0.0, -0.07846, -0.9969, 0.0, -0.07691, -0.9773, 0.1975, 0.07691, -0.9773, 0.1975, 0.809, -0.5878, 0.0, 0.5878, -0.809, 0.0, 0.5758, -0.7925, 0.2012, 0.7925, -0.5758, 0.2011, 0.9511, -0.309, 0.0, 0.809, -0.5878, 0.0, 0.7925, -0.5758, 0.2011, 0.9316, -0.3027, 0.2012, 0.9969, -0.07846, 0.0, 0.9511, -0.309, 0.0, 0.9316, -0.3027, 0.2012, 0.9773, -0.07691, 0.1975, 0.7071, -0.7071, 0.0, 0.9969, -0.07846, 0.0, 0.9773, -0.07691, 0.1975, 0.6871, -0.6871, 0.2361, -0.9511, -0.309, 0.0, -0.9969, -0.07846, 0.0, -0.9773, -0.07691, 0.1975, -0.9316, -0.3027, 0.2012, -0.809, -0.5878, 0.0, -0.9511, -0.309, 0.0, -0.9316, -0.3027, 0.2012, -0.7925, -0.5758, 0.2011, -0.9969, -0.07846, 0.0, -0.7071, -0.7071, 0.0, -0.6871, -0.6871, 0.2361, -0.9773, -0.07691, 0.1975, -0.5878, -0.809, 0.0, -0.809, -0.5878, 0.0, -0.7925, -0.5758, 0.2011, -0.5758, -0.7925, 0.2012, -0.309, -0.9511, 0.0, -0.5878, -0.809, 0.0, -0.5758, -0.7925, 0.2012, -0.3027, -0.9316, 0.2012, -0.07846, -0.9969, 0.0, -0.309, -0.9511, 0.0, -0.3027, -0.9316, 0.2012, -0.07691, -0.9773, 0.1975, -0.3827, -0.9239, 1.714e-07, 0.7071, -0.7071, 0.0, 0.6871, -0.6871, 0.2361, -0.3313, -0.9341, 0.1329, -0.7071, -0.7071, 0.0, 0.3827, -0.9239, 3.81e-08, 0.3313, -0.9341, 0.1329, -0.6871, -0.6871, 0.2361])] * 3)])

# ---- objects
ob_cube_001 = bpy.data.objects.new('Cube.001', me_cube_001)

# ---- transforms, parenting, visibility, modifiers, constraints
ob_cube_001.location = (0.0, 4.0, 0.0)

# ---- collection membership
col_collection.objects.link(ob_cube_001)

# ---- scene / render settings (as saved in the file)
scene.frame_start = 1; scene.frame_end = 250; scene.frame_set(1)
scene.render.engine = 'BLENDER_EEVEE_NEXT'
scene.render.bake_bias = 0.0
scene.render.bake_samples = 0
scene.cycles.sampling_pattern = 'TABULATED_SOBOL'
scene.eevee.use_volume_custom_range = False
bpy.context.view_layer.update()

# ---- added for rendering (the .blend has no active camera and no usable light): camera, sun
cam_auto = bpy.data.cameras.new('AutoCamera')
cam_auto.lens = 50.0
cam_auto.sensor_width = 36.0
cam_auto.clip_end = 1000.0
ob_auto_camera = bpy.data.objects.new('AutoCamera', cam_auto)
scene.collection.objects.link(ob_auto_camera)
ob_auto_camera.location = (42.6597, -46.1917, 31.273)
ob_auto_camera.rotation_euler = (1.09748, -7.21219e-08, 0.694738)
scene.camera = ob_auto_camera
light_auto_sun = bpy.data.lights.new('AutoSun', 'SUN')
light_auto_sun.energy = 3.0
light_auto_sun.angle = 0.0523599
ob_auto_sun = bpy.data.objects.new('AutoSun', light_auto_sun)
scene.collection.objects.link(ob_auto_sun)
ob_auto_sun.rotation_euler = (0.872665, 0.174533, 0.523599)
bpy.context.view_layer.update()
